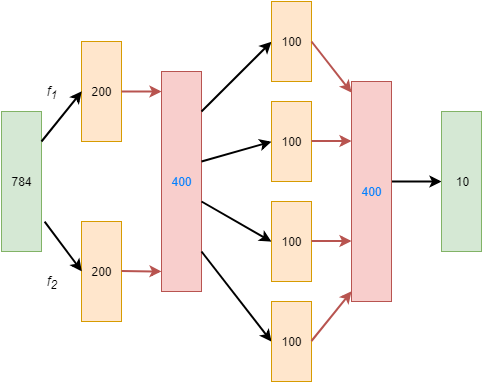

The diagram above was exported from draw.io. Its source (the exported page's mxGraphModel, read from the mxfile embedded in the PNG):
<mxGraphModel dx="822" dy="437" grid="1" gridSize="10" guides="1" tooltips="1" connect="1" arrows="1" fold="1" page="1" pageScale="1" pageWidth="827" pageHeight="1169" math="0" shadow="0">
  <root>
    <mxCell id="0" />
    <mxCell id="1" parent="0" />
    <mxCell id="gA8jDrx6q7TmfZSuvnnb-16" value="200" style="rounded=0;whiteSpace=wrap;html=1;fillColor=#ffe6cc;strokeColor=#d79b00;" vertex="1" parent="1">
      <mxGeometry x="160" y="220" width="40" height="100" as="geometry" />
    </mxCell>
    <mxCell id="gA8jDrx6q7TmfZSuvnnb-18" value="" style="endArrow=classic;html=1;strokeWidth=2;fillColor=#f8cecc;strokeColor=#b85450;" edge="1" parent="1">
      <mxGeometry width="50" height="50" relative="1" as="geometry">
        <mxPoint x="200" y="270" as="sourcePoint" />
        <mxPoint x="240" y="270" as="targetPoint" />
      </mxGeometry>
    </mxCell>
    <mxCell id="gA8jDrx6q7TmfZSuvnnb-19" value="200" style="rounded=0;whiteSpace=wrap;html=1;fillColor=#ffe6cc;strokeColor=#d79b00;" vertex="1" parent="1">
      <mxGeometry x="160" y="400" width="40" height="100" as="geometry" />
    </mxCell>
    <mxCell id="gA8jDrx6q7TmfZSuvnnb-20" value="" style="endArrow=classic;html=1;strokeWidth=2;fillColor=#f8cecc;strokeColor=#b85450;" edge="1" parent="1">
      <mxGeometry width="50" height="50" relative="1" as="geometry">
        <mxPoint x="200" y="449.5" as="sourcePoint" />
        <mxPoint x="240" y="450" as="targetPoint" />
      </mxGeometry>
    </mxCell>
    <mxCell id="gA8jDrx6q7TmfZSuvnnb-21" value="&lt;font color=&quot;#007fff&quot;&gt;400&lt;/font&gt;" style="rounded=0;whiteSpace=wrap;html=1;fillColor=#f8cecc;strokeColor=#b85450;" vertex="1" parent="1">
      <mxGeometry x="240" y="250" width="40" height="220" as="geometry" />
    </mxCell>
    <mxCell id="gA8jDrx6q7TmfZSuvnnb-22" value="" style="endArrow=classic;html=1;strokeWidth=2;entryX=0;entryY=0.5;entryDx=0;entryDy=0;" edge="1" parent="1" target="gA8jDrx6q7TmfZSuvnnb-29">
      <mxGeometry width="50" height="50" relative="1" as="geometry">
        <mxPoint x="280" y="290" as="sourcePoint" />
        <mxPoint x="330" y="270" as="targetPoint" />
      </mxGeometry>
    </mxCell>
    <mxCell id="gA8jDrx6q7TmfZSuvnnb-23" value="" style="endArrow=classic;html=1;strokeWidth=2;entryX=0;entryY=0.5;entryDx=0;entryDy=0;" edge="1" parent="1" target="gA8jDrx6q7TmfZSuvnnb-27">
      <mxGeometry width="50" height="50" relative="1" as="geometry">
        <mxPoint x="280" y="340" as="sourcePoint" />
        <mxPoint x="330" y="340" as="targetPoint" />
      </mxGeometry>
    </mxCell>
    <mxCell id="gA8jDrx6q7TmfZSuvnnb-24" value="" style="endArrow=classic;html=1;strokeWidth=2;entryX=0;entryY=0.5;entryDx=0;entryDy=0;" edge="1" parent="1" target="gA8jDrx6q7TmfZSuvnnb-28">
      <mxGeometry width="50" height="50" relative="1" as="geometry">
        <mxPoint x="280" y="380" as="sourcePoint" />
        <mxPoint x="330" y="380" as="targetPoint" />
      </mxGeometry>
    </mxCell>
    <mxCell id="gA8jDrx6q7TmfZSuvnnb-25" value="" style="endArrow=classic;html=1;strokeWidth=2;entryX=0;entryY=0.5;entryDx=0;entryDy=0;" edge="1" parent="1" target="gA8jDrx6q7TmfZSuvnnb-30">
      <mxGeometry width="50" height="50" relative="1" as="geometry">
        <mxPoint x="280" y="430" as="sourcePoint" />
        <mxPoint x="330" y="450.5" as="targetPoint" />
      </mxGeometry>
    </mxCell>
    <mxCell id="gA8jDrx6q7TmfZSuvnnb-27" value="100" style="rounded=0;whiteSpace=wrap;html=1;fillColor=#ffe6cc;strokeColor=#d79b00;" vertex="1" parent="1">
      <mxGeometry x="350" y="280" width="40" height="80" as="geometry" />
    </mxCell>
    <mxCell id="gA8jDrx6q7TmfZSuvnnb-28" value="100" style="rounded=0;whiteSpace=wrap;html=1;fillColor=#ffe6cc;strokeColor=#d79b00;" vertex="1" parent="1">
      <mxGeometry x="350" y="380" width="40" height="80" as="geometry" />
    </mxCell>
    <mxCell id="gA8jDrx6q7TmfZSuvnnb-29" value="100" style="rounded=0;whiteSpace=wrap;html=1;fillColor=#ffe6cc;strokeColor=#d79b00;" vertex="1" parent="1">
      <mxGeometry x="350" y="180" width="40" height="80" as="geometry" />
    </mxCell>
    <mxCell id="gA8jDrx6q7TmfZSuvnnb-30" value="100" style="rounded=0;whiteSpace=wrap;html=1;fillColor=#ffe6cc;strokeColor=#d79b00;" vertex="1" parent="1">
      <mxGeometry x="350" y="480" width="40" height="80" as="geometry" />
    </mxCell>
    <mxCell id="gA8jDrx6q7TmfZSuvnnb-31" value="" style="endArrow=classic;html=1;strokeWidth=2;fillColor=#f8cecc;strokeColor=#b85450;" edge="1" parent="1">
      <mxGeometry width="50" height="50" relative="1" as="geometry">
        <mxPoint x="390" y="220" as="sourcePoint" />
        <mxPoint x="430" y="271" as="targetPoint" />
      </mxGeometry>
    </mxCell>
    <mxCell id="gA8jDrx6q7TmfZSuvnnb-32" value="" style="endArrow=classic;html=1;strokeWidth=2;fillColor=#f8cecc;strokeColor=#b85450;" edge="1" parent="1">
      <mxGeometry width="50" height="50" relative="1" as="geometry">
        <mxPoint x="390" y="319.5" as="sourcePoint" />
        <mxPoint x="430" y="319.5" as="targetPoint" />
      </mxGeometry>
    </mxCell>
    <mxCell id="gA8jDrx6q7TmfZSuvnnb-33" value="" style="endArrow=classic;html=1;strokeWidth=2;fillColor=#f8cecc;strokeColor=#b85450;" edge="1" parent="1">
      <mxGeometry width="50" height="50" relative="1" as="geometry">
        <mxPoint x="390" y="419.5" as="sourcePoint" />
        <mxPoint x="430" y="419.5" as="targetPoint" />
      </mxGeometry>
    </mxCell>
    <mxCell id="gA8jDrx6q7TmfZSuvnnb-34" value="" style="endArrow=classic;html=1;strokeWidth=2;fillColor=#f8cecc;strokeColor=#b85450;entryX=0;entryY=0.885;entryDx=0;entryDy=0;entryPerimeter=0;" edge="1" parent="1">
      <mxGeometry width="50" height="50" relative="1" as="geometry">
        <mxPoint x="390" y="519.5" as="sourcePoint" />
        <mxPoint x="430" y="469.8571428571429" as="targetPoint" />
      </mxGeometry>
    </mxCell>
    <mxCell id="gA8jDrx6q7TmfZSuvnnb-36" value="" style="endArrow=classic;html=1;strokeWidth=2;" edge="1" parent="1">
      <mxGeometry width="50" height="50" relative="1" as="geometry">
        <mxPoint x="470" y="360" as="sourcePoint" />
        <mxPoint x="520" y="360" as="targetPoint" />
      </mxGeometry>
    </mxCell>
    <mxCell id="gA8jDrx6q7TmfZSuvnnb-37" value="10" style="rounded=0;whiteSpace=wrap;html=1;fillColor=#d5e8d4;strokeColor=#82b366;" vertex="1" parent="1">
      <mxGeometry x="520" y="290" width="40" height="140" as="geometry" />
    </mxCell>
    <mxCell id="gA8jDrx6q7TmfZSuvnnb-38" value="784" style="rounded=0;whiteSpace=wrap;html=1;fillColor=#d5e8d4;strokeColor=#82b366;" vertex="1" parent="1">
      <mxGeometry x="80" y="290" width="40" height="140" as="geometry" />
    </mxCell>
    <mxCell id="gA8jDrx6q7TmfZSuvnnb-39" value="" style="endArrow=classic;html=1;strokeWidth=2;fontColor=#007FFF;entryX=0;entryY=0.5;entryDx=0;entryDy=0;" edge="1" parent="1" target="gA8jDrx6q7TmfZSuvnnb-16">
      <mxGeometry width="50" height="50" relative="1" as="geometry">
        <mxPoint x="120" y="320" as="sourcePoint" />
        <mxPoint x="180" y="310" as="targetPoint" />
      </mxGeometry>
    </mxCell>
    <mxCell id="gA8jDrx6q7TmfZSuvnnb-40" value="" style="endArrow=classic;html=1;strokeWidth=2;fontColor=#007FFF;entryX=0;entryY=0.5;entryDx=0;entryDy=0;exitX=1.079;exitY=0.787;exitDx=0;exitDy=0;exitPerimeter=0;" edge="1" parent="1" source="gA8jDrx6q7TmfZSuvnnb-38" target="gA8jDrx6q7TmfZSuvnnb-19">
      <mxGeometry width="50" height="50" relative="1" as="geometry">
        <mxPoint x="129.5" y="360" as="sourcePoint" />
        <mxPoint x="159.78571428571433" y="269.8571428571429" as="targetPoint" />
      </mxGeometry>
    </mxCell>
    <mxCell id="gA8jDrx6q7TmfZSuvnnb-41" value="&lt;font&gt;&lt;font style=&quot;font-size: 14px&quot;&gt;&lt;i&gt;f&lt;/i&gt;&lt;/font&gt;&lt;sub style=&quot;font-size: 12px&quot;&gt;&lt;font style=&quot;font-size: 12px&quot;&gt;&lt;i&gt;1&lt;/i&gt;&lt;/font&gt;&lt;/sub&gt;&lt;/font&gt;" style="text;html=1;strokeColor=none;fillColor=none;align=center;verticalAlign=middle;whiteSpace=wrap;rounded=0;fontColor=#000000;" vertex="1" parent="1">
      <mxGeometry x="110" y="260" width="40" height="20" as="geometry" />
    </mxCell>
    <mxCell id="gA8jDrx6q7TmfZSuvnnb-42" value="&lt;font&gt;&lt;font&gt;&lt;i&gt;&lt;span style=&quot;font-size: 14px&quot;&gt;f&lt;/span&gt;&lt;font style=&quot;font-size: 12px&quot;&gt;&lt;sub&gt;2&lt;/sub&gt;&lt;/font&gt;&lt;/i&gt;&lt;/font&gt;&lt;/font&gt;" style="text;html=1;strokeColor=none;fillColor=none;align=center;verticalAlign=middle;whiteSpace=wrap;rounded=0;fontColor=#000000;" vertex="1" parent="1">
      <mxGeometry x="110" y="450" width="40" height="20" as="geometry" />
    </mxCell>
    <mxCell id="gA8jDrx6q7TmfZSuvnnb-43" value="&lt;font color=&quot;#007fff&quot;&gt;400&lt;/font&gt;" style="rounded=0;whiteSpace=wrap;html=1;fillColor=#f8cecc;strokeColor=#b85450;" vertex="1" parent="1">
      <mxGeometry x="430" y="260" width="40" height="220" as="geometry" />
    </mxCell>
  </root>
</mxGraphModel>